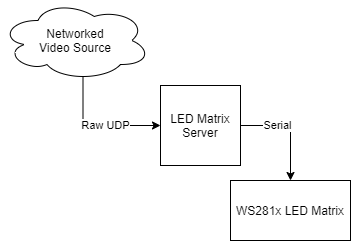

The diagram above was exported from draw.io. Its source (the exported page's mxGraphModel, read from the mxfile embedded in the PNG):
<mxGraphModel dx="1318" dy="540" grid="1" gridSize="10" guides="1" tooltips="1" connect="1" arrows="1" fold="1" page="1" pageScale="1" pageWidth="300" pageHeight="250" math="0" shadow="0">
  <root>
    <mxCell id="0" />
    <mxCell id="1" parent="0" />
    <mxCell id="5" style="edgeStyle=orthogonalEdgeStyle;rounded=0;orthogonalLoop=1;jettySize=auto;html=1;exitX=0.55;exitY=0.95;exitDx=0;exitDy=0;exitPerimeter=0;entryX=0;entryY=0.5;entryDx=0;entryDy=0;" edge="1" parent="1" source="2" target="3">
      <mxGeometry relative="1" as="geometry">
        <Array as="points">
          <mxPoint x="-117" y="375" />
        </Array>
      </mxGeometry>
    </mxCell>
    <mxCell id="10" value="Raw UDP" style="edgeLabel;html=1;align=center;verticalAlign=middle;resizable=0;points=[];" vertex="1" connectable="0" parent="5">
      <mxGeometry x="0.1242" y="1" relative="1" as="geometry">
        <mxPoint as="offset" />
      </mxGeometry>
    </mxCell>
    <mxCell id="2" value="Networked&lt;br&gt;Video Source" style="ellipse;shape=cloud;whiteSpace=wrap;html=1;" vertex="1" parent="1">
      <mxGeometry x="-200" y="250" width="150" height="80" as="geometry" />
    </mxCell>
    <mxCell id="7" style="edgeStyle=orthogonalEdgeStyle;rounded=0;orthogonalLoop=1;jettySize=auto;html=1;exitX=1;exitY=0.5;exitDx=0;exitDy=0;entryX=0.5;entryY=0;entryDx=0;entryDy=0;" edge="1" parent="1" source="3" target="8">
      <mxGeometry relative="1" as="geometry">
        <mxPoint x="80" y="420" as="targetPoint" />
      </mxGeometry>
    </mxCell>
    <mxCell id="9" value="Serial" style="edgeLabel;html=1;align=center;verticalAlign=middle;resizable=0;points=[];" vertex="1" connectable="0" parent="7">
      <mxGeometry x="-0.3143" y="1" relative="1" as="geometry">
        <mxPoint as="offset" />
      </mxGeometry>
    </mxCell>
    <mxCell id="3" value="LED Matrix Server" style="whiteSpace=wrap;html=1;aspect=fixed;" vertex="1" parent="1">
      <mxGeometry x="-40" y="335" width="80" height="80" as="geometry" />
    </mxCell>
    <mxCell id="8" value="WS281x LED Matrix" style="rounded=0;whiteSpace=wrap;html=1;" vertex="1" parent="1">
      <mxGeometry x="30" y="430" width="120" height="60" as="geometry" />
    </mxCell>
  </root>
</mxGraphModel>